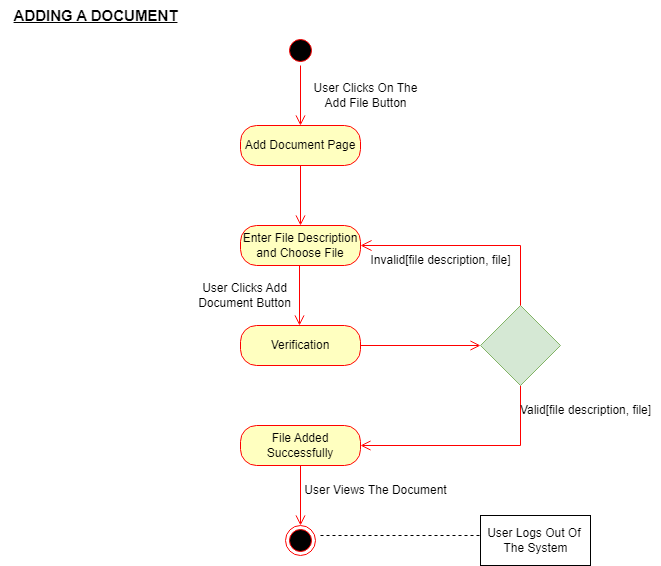

The diagram above was exported from draw.io. Its source (the exported page's mxGraphModel, read from the mxfile embedded in the PNG):
<mxGraphModel dx="1422" dy="762" grid="1" gridSize="10" guides="1" tooltips="1" connect="1" arrows="1" fold="1" page="1" pageScale="1" pageWidth="827" pageHeight="1169" math="0" shadow="0">
  <root>
    <mxCell id="0" />
    <mxCell id="1" parent="0" />
    <mxCell id="06K4uO40ONspzAzSjPAW-1" value="" style="ellipse;html=1;shape=startState;fillColor=#000000;strokeColor=#ff0000;" vertex="1" parent="1">
      <mxGeometry x="395" y="120" width="30" height="30" as="geometry" />
    </mxCell>
    <mxCell id="06K4uO40ONspzAzSjPAW-2" value="" style="edgeStyle=orthogonalEdgeStyle;html=1;verticalAlign=bottom;endArrow=open;endSize=8;strokeColor=#ff0000;rounded=0;" edge="1" parent="1" source="06K4uO40ONspzAzSjPAW-1">
      <mxGeometry relative="1" as="geometry">
        <mxPoint x="410" y="210" as="targetPoint" />
      </mxGeometry>
    </mxCell>
    <mxCell id="06K4uO40ONspzAzSjPAW-3" value="Add Document Page" style="rounded=1;whiteSpace=wrap;html=1;arcSize=40;fontColor=#000000;fillColor=#ffffc0;strokeColor=#ff0000;" vertex="1" parent="1">
      <mxGeometry x="350" y="210" width="120" height="40" as="geometry" />
    </mxCell>
    <mxCell id="06K4uO40ONspzAzSjPAW-4" value="" style="edgeStyle=orthogonalEdgeStyle;html=1;verticalAlign=bottom;endArrow=open;endSize=8;strokeColor=#ff0000;rounded=0;" edge="1" parent="1" source="06K4uO40ONspzAzSjPAW-3">
      <mxGeometry relative="1" as="geometry">
        <mxPoint x="410" y="310" as="targetPoint" />
      </mxGeometry>
    </mxCell>
    <mxCell id="06K4uO40ONspzAzSjPAW-5" value="Enter File Description&lt;br&gt;and Choose File" style="rounded=1;whiteSpace=wrap;html=1;arcSize=40;fontColor=#000000;fillColor=#ffffc0;strokeColor=#ff0000;" vertex="1" parent="1">
      <mxGeometry x="350" y="310" width="120" height="40" as="geometry" />
    </mxCell>
    <mxCell id="06K4uO40ONspzAzSjPAW-6" value="Verification" style="rounded=1;whiteSpace=wrap;html=1;arcSize=40;fontColor=#000000;fillColor=#ffffc0;strokeColor=#ff0000;" vertex="1" parent="1">
      <mxGeometry x="350" y="410" width="120" height="40" as="geometry" />
    </mxCell>
    <mxCell id="06K4uO40ONspzAzSjPAW-7" value="" style="edgeStyle=orthogonalEdgeStyle;html=1;verticalAlign=bottom;endArrow=open;endSize=8;strokeColor=#ff0000;rounded=0;exitX=0.5;exitY=1;exitDx=0;exitDy=0;entryX=1;entryY=0.5;entryDx=0;entryDy=0;" edge="1" parent="1" source="06K4uO40ONspzAzSjPAW-20" target="06K4uO40ONspzAzSjPAW-8">
      <mxGeometry relative="1" as="geometry">
        <mxPoint x="410" y="510" as="targetPoint" />
      </mxGeometry>
    </mxCell>
    <mxCell id="06K4uO40ONspzAzSjPAW-8" value="File Added Successfully" style="rounded=1;whiteSpace=wrap;html=1;arcSize=40;fontColor=#000000;fillColor=#ffffc0;strokeColor=#ff0000;" vertex="1" parent="1">
      <mxGeometry x="350" y="510" width="120" height="40" as="geometry" />
    </mxCell>
    <mxCell id="06K4uO40ONspzAzSjPAW-9" value="" style="edgeStyle=orthogonalEdgeStyle;html=1;verticalAlign=bottom;endArrow=open;endSize=8;strokeColor=#ff0000;rounded=0;" edge="1" parent="1" source="06K4uO40ONspzAzSjPAW-8">
      <mxGeometry relative="1" as="geometry">
        <mxPoint x="410" y="610" as="targetPoint" />
      </mxGeometry>
    </mxCell>
    <mxCell id="06K4uO40ONspzAzSjPAW-10" value="" style="ellipse;html=1;shape=endState;fillColor=#000000;strokeColor=#ff0000;" vertex="1" parent="1">
      <mxGeometry x="395" y="610" width="30" height="30" as="geometry" />
    </mxCell>
    <mxCell id="06K4uO40ONspzAzSjPAW-11" value="" style="endArrow=none;endFill=0;endSize=12;html=1;rounded=0;dashed=1;" edge="1" parent="1">
      <mxGeometry width="160" relative="1" as="geometry">
        <mxPoint x="430" y="620" as="sourcePoint" />
        <mxPoint x="590" y="620" as="targetPoint" />
      </mxGeometry>
    </mxCell>
    <mxCell id="06K4uO40ONspzAzSjPAW-12" value="User Logs Out Of&amp;nbsp;&lt;br&gt;The System" style="html=1;" vertex="1" parent="1">
      <mxGeometry x="590" y="600" width="110" height="50" as="geometry" />
    </mxCell>
    <mxCell id="06K4uO40ONspzAzSjPAW-13" value="User Clicks On The &lt;br&gt;Add File Button" style="text;html=1;resizable=0;autosize=1;align=center;verticalAlign=middle;points=[];fillColor=none;strokeColor=none;rounded=0;" vertex="1" parent="1">
      <mxGeometry x="410" y="160" width="130" height="40" as="geometry" />
    </mxCell>
    <mxCell id="06K4uO40ONspzAzSjPAW-14" value="User Views The Document" style="text;html=1;resizable=0;autosize=1;align=center;verticalAlign=middle;points=[];fillColor=none;strokeColor=none;rounded=0;" vertex="1" parent="1">
      <mxGeometry x="400" y="560" width="170" height="30" as="geometry" />
    </mxCell>
    <mxCell id="06K4uO40ONspzAzSjPAW-15" value="Invalid[file description, file]" style="text;html=1;resizable=0;autosize=1;align=center;verticalAlign=middle;points=[];fillColor=none;strokeColor=none;rounded=0;" vertex="1" parent="1">
      <mxGeometry x="470" y="330" width="160" height="30" as="geometry" />
    </mxCell>
    <mxCell id="06K4uO40ONspzAzSjPAW-16" value="ADDING A DOCUMENT" style="text;html=1;resizable=0;autosize=1;align=center;verticalAlign=middle;points=[];fillColor=none;strokeColor=none;rounded=0;fontStyle=5;fontSize=15;" vertex="1" parent="1">
      <mxGeometry x="110" y="85" width="190" height="30" as="geometry" />
    </mxCell>
    <mxCell id="06K4uO40ONspzAzSjPAW-17" value="User Clicks Add&lt;br&gt;Document Button" style="text;html=1;resizable=0;autosize=1;align=center;verticalAlign=middle;points=[];fillColor=none;strokeColor=none;rounded=0;" vertex="1" parent="1">
      <mxGeometry x="294" y="360" width="120" height="40" as="geometry" />
    </mxCell>
    <mxCell id="06K4uO40ONspzAzSjPAW-18" value="" style="edgeStyle=orthogonalEdgeStyle;html=1;verticalAlign=bottom;endArrow=open;endSize=8;strokeColor=#ff0000;rounded=0;" edge="1" parent="1">
      <mxGeometry relative="1" as="geometry">
        <mxPoint x="409" y="410" as="targetPoint" />
        <mxPoint x="409" y="350" as="sourcePoint" />
      </mxGeometry>
    </mxCell>
    <mxCell id="06K4uO40ONspzAzSjPAW-19" value="Valid[file description, file]" style="text;html=1;resizable=0;autosize=1;align=center;verticalAlign=middle;points=[];fillColor=none;strokeColor=none;rounded=0;" vertex="1" parent="1">
      <mxGeometry x="620" y="480" width="150" height="30" as="geometry" />
    </mxCell>
    <mxCell id="06K4uO40ONspzAzSjPAW-20" value="" style="rhombus;whiteSpace=wrap;html=1;fillColor=#d5e8d4;strokeColor=#82b366;" vertex="1" parent="1">
      <mxGeometry x="590" y="390" width="80" height="80" as="geometry" />
    </mxCell>
    <mxCell id="06K4uO40ONspzAzSjPAW-21" value="" style="edgeStyle=orthogonalEdgeStyle;html=1;verticalAlign=bottom;endArrow=none;endSize=0;strokeColor=#ff0000;rounded=0;entryX=0.5;entryY=0;entryDx=0;entryDy=0;exitX=1;exitY=0.5;exitDx=0;exitDy=0;startArrow=open;startFill=0;strokeWidth=1;targetPerimeterSpacing=4;sourcePerimeterSpacing=2;startSize=9;endFill=0;" edge="1" parent="1" source="06K4uO40ONspzAzSjPAW-5" target="06K4uO40ONspzAzSjPAW-20">
      <mxGeometry relative="1" as="geometry">
        <mxPoint x="484.5" y="390" as="targetPoint" />
        <mxPoint x="484.5" y="330" as="sourcePoint" />
      </mxGeometry>
    </mxCell>
    <mxCell id="06K4uO40ONspzAzSjPAW-22" value="" style="edgeStyle=orthogonalEdgeStyle;html=1;verticalAlign=bottom;endArrow=open;endSize=8;strokeColor=#ff0000;rounded=0;entryX=0;entryY=0.5;entryDx=0;entryDy=0;exitX=1;exitY=0.5;exitDx=0;exitDy=0;" edge="1" parent="1" source="06K4uO40ONspzAzSjPAW-6" target="06K4uO40ONspzAzSjPAW-20">
      <mxGeometry relative="1" as="geometry">
        <mxPoint x="520" y="430" as="targetPoint" />
        <mxPoint x="520" y="370" as="sourcePoint" />
      </mxGeometry>
    </mxCell>
  </root>
</mxGraphModel>